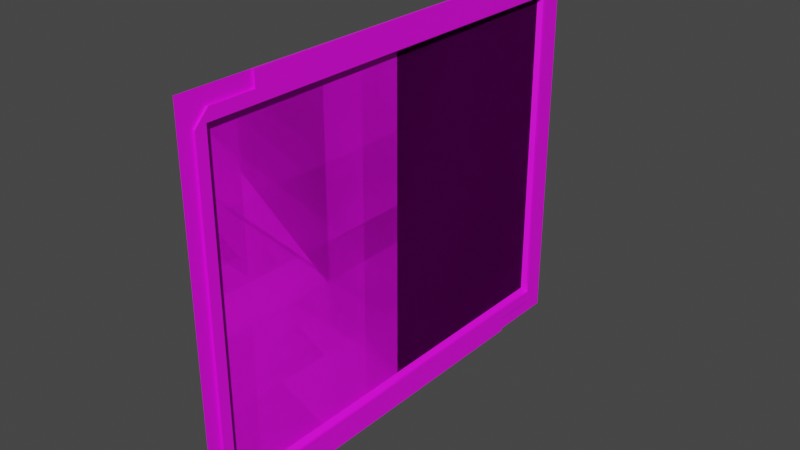 # Source: screen.blend  (saved by Blender 3.1.7; exported with 4.5.12 LTS)
import bpy
from mathutils import Matrix  # noqa: F401  (used for matrix-valued properties, if any)

bpy.ops.wm.read_factory_settings(use_empty=True)
scene = bpy.context.scene
scene.name = 'Scene'

# ---- collections
col_collection = bpy.data.collections.new('Collection'); scene.collection.children.link(col_collection)

# ---- images (referenced by path relative to the original .blend; pixels are not part of the script)
import os
ASSET_DIR = os.environ.get("B2B_ASSET_DIR", "")  # directory of the original .blend (textures are referenced by path, not embedded)
HERE = os.path.dirname(os.path.abspath(__file__))  # packed textures are extracted next to this script under _unpacked/

def load_image(name, relpath, width, height, colorspace="sRGB"):
    """Load a texture the original file referenced (path relative to the .blend, or extracted next to this script)."""
    p = next((c for c in (os.path.join(HERE, relpath), os.path.join(ASSET_DIR, relpath)) if relpath and os.path.exists(c)), "")
    if p:
        img = bpy.data.images.load(p, check_existing=True)
        img.name = name
    else:  # same state as the original file: an image datablock whose file is absent (Cycles renders it pink)
        img = bpy.data.images.new(name, width, height)
        img.source = "FILE"
        img.filepath = "//" + (relpath or name)
    img.colorspace_settings.name = colorspace
    return img
img_frame_png = load_image('frame.png', 'frame.png', 1024, 1024, 'sRGB')
img_tex_wide_png = load_image('tex-wide.png', 'tex-wide.png', 1024, 1024, 'sRGB')
img_tex_narrow_png = load_image('tex-narrow.png', 'tex-narrow.png', 1024, 1024, 'sRGB')

# ---- materials (node trees are filled in below, after node groups)
mat_frame = bpy.data.materials.new('frame')
mat_frame.use_transparent_shadow = False
mat_screen_wide = bpy.data.materials.new('screen.wide')
mat_screen_wide.use_transparent_shadow = False
mat_screen_narrow = bpy.data.materials.new('screen.narrow')
mat_screen_narrow.use_transparent_shadow = False

# ---- material node trees
mat_frame.use_nodes = True; mat_frame.node_tree.nodes.clear()
_N = mat_frame.node_tree.nodes; _L = mat_frame.node_tree.links
n0 = _N.new('ShaderNodeBsdfPrincipled'); n0.name = 'Principled BSDF'; n0.location = (10, 300)
n0.distribution = 'GGX'
n0.subsurface_method = 'RANDOM_WALK_SKIN'
n0.inputs[3].default_value = 1.45
n0.inputs[27].default_value = (0.0, 0.0, 0.0, 1.0)
n0.inputs[28].default_value = 1.0
n1 = _N.new('ShaderNodeOutputMaterial'); n1.name = 'Material Output'; n1.location = (300, 300)
n2 = _N.new('ShaderNodeTexImage'); n2.name = 'Image Texture'; n2.location = (-280, 275)
n2.image = img_frame_png
_L.new(n0.outputs[0], n1.inputs[0])
_L.new(n2.outputs[0], n0.inputs[0])
n1.is_active_output = True
mat_screen_wide.use_nodes = True; mat_screen_wide.node_tree.nodes.clear()
_N = mat_screen_wide.node_tree.nodes; _L = mat_screen_wide.node_tree.links
n0 = _N.new('ShaderNodeBsdfPrincipled'); n0.name = 'Principled BSDF'; n0.location = (10, 300)
n0.distribution = 'GGX'
n0.subsurface_method = 'RANDOM_WALK_SKIN'
n0.inputs[3].default_value = 1.45
n0.inputs[27].default_value = (0.0, 0.0, 0.0, 1.0)
n0.inputs[28].default_value = 1.0
n1 = _N.new('ShaderNodeOutputMaterial'); n1.name = 'Material Output'; n1.location = (300, 300)
n2 = _N.new('ShaderNodeTexImage'); n2.name = 'Image Texture'; n2.location = (-280, 275)
n2.image = img_tex_wide_png
_L.new(n0.outputs[0], n1.inputs[0])
_L.new(n2.outputs[0], n0.inputs[0])
n1.is_active_output = True
mat_screen_narrow.use_nodes = True; mat_screen_narrow.node_tree.nodes.clear()
_N = mat_screen_narrow.node_tree.nodes; _L = mat_screen_narrow.node_tree.links
n0 = _N.new('ShaderNodeBsdfPrincipled'); n0.name = 'Principled BSDF'; n0.location = (10, 300)
n0.distribution = 'GGX'
n0.subsurface_method = 'RANDOM_WALK_SKIN'
n0.inputs[3].default_value = 1.45
n0.inputs[27].default_value = (0.0, 0.0, 0.0, 1.0)
n0.inputs[28].default_value = 1.0
n1 = _N.new('ShaderNodeOutputMaterial'); n1.name = 'Material Output'; n1.location = (300, 300)
n2 = _N.new('ShaderNodeTexImage'); n2.name = 'Image Texture'; n2.location = (-280, 275)
n2.image = img_tex_narrow_png
_L.new(n0.outputs[0], n1.inputs[0])
_L.new(n2.outputs[0], n0.inputs[0])
n1.is_active_output = True

# ---- world
world_world = bpy.data.worlds.new('World'); scene.world = world_world
world_world.use_nodes = True; world_world.node_tree.nodes.clear()
_N = world_world.node_tree.nodes; _L = world_world.node_tree.links
n0 = _N.new('ShaderNodeOutputWorld'); n0.name = 'World Output'; n0.location = (300, 300)
n1 = _N.new('ShaderNodeBackground'); n1.name = 'Background'; n1.location = (10, 300)
n1.inputs[0].default_value = (0.05088, 0.05088, 0.05088, 1.0)
_L.new(n1.outputs[0], n0.inputs[0])
n0.is_active_output = True
world_world.color = (0.05088, 0.05088, 0.05088)
world_world.use_sun_shadow = False
world_world.sun_shadow_jitter_overblur = 0.0

# ---- meshes
me_plane_001 = bpy.data.meshes.new('Plane.001')
me_plane_001.from_pydata([(1.0, -1.0, 0.003807), (1.0, 1.0, 0.003807), (0.8802, -0.8394, -4.583e-13), (0.8802, 0.8394, -2.182e-11), (0.8958, 0.8603, 0.003807), (0.8958, -0.8603, 0.003807), (-4.768e-07, -0.8603, 0.003807), (-5.96e-07, 0.8394, -2.173e-11), (0.0, -1.0, 0.003807), (-5.96e-07, -0.8394, -1.403e-13), (-5.364e-07, 0.8603, 0.003807), (0.0, 1.0, 0.003807), (0.9131, -0.8835, 0.003807), (0.6977, 1.0, 0.003807), (0.6962, -1.0, 0.003807), (0.9167, 0.8883, 0.003807), (0.9406, -0.8481, 0.003807), (0.9406, 0.858, 0.003807), (0.6962, -0.9212, 0.003807), (0.8838, -0.9212, 0.003807), (0.8902, 0.9218, 0.003807), (0.6977, 0.9218, 0.003807), (-1.0, -1.0, 0.003807), (-1.0, 1.0, 0.003807), (-0.8802, -0.8394, -4.579e-13), (-0.8802, 0.8394, -2.182e-11), (-0.8958, 0.8603, 0.003807), (-0.8958, -0.8603, 0.003807), (4.768e-07, -0.8603, 0.003807), (5.96e-07, 0.8394, -2.173e-11), (7.13e-15, -1.0, 0.003807), (5.96e-07, -0.8394, -1.396e-13), (5.364e-07, 0.8603, 0.003807), (-7.081e-15, 1.0, 0.003807), (-0.9131, -0.8835, 0.003807), (-0.6977, 1.0, 0.003807), (-0.6962, -1.0, 0.003807), (-0.9167, 0.8883, 0.003807), (-0.9406, -0.8481, 0.003807), (-0.9406, 0.858, 0.003807), (-0.6962, -0.9212, 0.003807), (-0.8838, -0.9212, 0.003807), (-0.8902, 0.9218, 0.003807), (-0.6977, 0.9218, 0.003807), (0.8958, -0.8603, 0.00571), (0.8958, 0.8603, 0.00571), (-4.768e-07, -0.8603, 0.00571), (-5.364e-07, 0.8603, 0.00571), (0.6977, 1.0, 0.00571), (-4.267e-17, 1.0, 0.00571), (-4.267e-17, -1.0, 0.00571), (0.9131, -0.8835, 0.00571), (0.6962, -1.0, 0.00571), (0.9167, 0.8883, 0.00571), (0.9406, -0.8481, 0.00571), (0.9406, 0.858, 0.00571), (0.6962, -0.9212, 0.00571), (0.8838, -0.9212, 0.00571), (0.8902, 0.9218, 0.00571), (0.6977, 0.9218, 0.00571), (-0.8958, -0.8603, 0.00571), (-0.8958, 0.8603, 0.00571), (4.768e-07, -0.8603, 0.00571), (5.364e-07, 0.8603, 0.00571), (-0.6977, 1.0, 0.00571), (-7.124e-15, 1.0, 0.00571), (7.087e-15, -1.0, 0.00571), (-0.9131, -0.8835, 0.00571), (-0.6962, -1.0, 0.00571), (-0.9167, 0.8883, 0.00571), (-0.9406, -0.8481, 0.00571), (-0.9406, 0.858, 0.00571), (-0.6962, -0.9212, 0.00571), (-0.8838, -0.9212, 0.00571), (-0.8902, 0.9218, 0.00571), (-0.6977, 0.9218, 0.00571)], [], [(0, 12, 19, 18, 14), (1, 15, 17, 16, 12, 0), (4, 10, 7, 3), (5, 4, 3, 2), (9, 6, 5, 2), (36, 68, 72, 40), (20, 21, 59, 58), (32, 63, 61, 26), (13, 21, 20, 15, 1), (22, 36, 40, 41, 34), (23, 22, 34, 38, 39, 37), (26, 25, 29, 32), (27, 24, 25, 26), (31, 24, 27, 28), (39, 71, 69, 37), (15, 20, 58, 53), (38, 70, 71, 39), (35, 23, 37, 42, 43), (49, 47, 45, 53, 58, 59, 48), (51, 54, 55, 53, 45, 44), (52, 56, 57, 51, 44, 46, 50), (65, 64, 75, 74, 69, 61, 63), (67, 60, 61, 69, 71, 70), (68, 66, 62, 60, 67, 73, 72), (35, 64, 65, 33), (21, 13, 48, 59), (40, 72, 73, 41), (11, 10, 47, 49), (28, 30, 66, 62), (41, 73, 67, 34), (37, 69, 74, 42), (42, 74, 75, 43), (8, 14, 52, 50), (43, 75, 64, 35), (33, 32, 63, 65), (4, 5, 44, 45), (12, 16, 54, 51), (5, 6, 46, 44), (16, 17, 55, 54), (17, 15, 53, 55), (30, 66, 68, 36), (10, 4, 45, 47), (14, 18, 56, 52), (13, 11, 49, 48), (26, 61, 60, 27), (18, 19, 57, 56), (34, 67, 70, 38), (6, 8, 50, 46), (27, 60, 62, 28), (19, 12, 51, 57)])
_uv = me_plane_001.uv_layers.new(name='UVMap')
_uv.uv.foreach_set('vector', [1.0, 0.0, 0.9566, 0.05827, 0.9419, 0.03941, 0.8481, 0.03941, 0.8481, 0.0, 1.0, 1.0, 0.9584, 0.945, 0.9703, 0.9296, 0.9703, 0.07597, 0.9566, 0.05827, 1.0, 0.0, 0.9479, 0.9312, 0.5, 0.9312, 0.5, 0.921, 0.9401, 0.921, 0.9479, 0.06989, 0.9479, 0.9312, 0.9401, 0.921, 0.9401, 0.08033, 0.5, 0.08032, 0.5, 0.06988, 0.9479, 0.06989, 0.9401, 0.08033, 0.8481, 0.0, 0.8481, 0.0, 0.8481, 0.03941, 0.8481, 0.03941, 0.9451, 0.9615, 0.8488, 0.9615, 0.8488, 0.9615, 0.9451, 0.9615, 0.5, 0.9312, 0.5, 0.9312, 0.9479, 0.9312, 0.9479, 0.9312, 0.8488, 1.0, 0.8488, 0.9615, 0.9451, 0.9615, 0.9584, 0.945, 1.0, 1.0, 1.0, 0.0, 0.8481, 0.0, 0.8481, 0.03941, 0.9419, 0.03941, 0.9566, 0.05827, 1.0, 1.0, 1.0, 0.0, 0.9566, 0.05827, 0.9703, 0.07597, 0.9703, 0.9296, 0.9584, 0.945, 0.9479, 0.9312, 0.9401, 0.921, 0.5, 0.921, 0.5, 0.9312, 0.9479, 0.06989, 0.9401, 0.08033, 0.9401, 0.921, 0.9479, 0.9312, 0.5, 0.08032, 0.9401, 0.08033, 0.9479, 0.06989, 0.5, 0.06988, 0.9703, 0.9296, 0.9703, 0.9296, 0.9584, 0.945, 0.9584, 0.945, 0.9584, 0.945, 0.9451, 0.9615, 0.9451, 0.9615, 0.9584, 0.945, 0.9703, 0.07597, 0.9703, 0.07597, 0.9703, 0.9296, 0.9703, 0.9296, 0.8488, 1.0, 1.0, 1.0, 0.9584, 0.945, 0.9451, 0.9615, 0.8488, 0.9615, 0.5, 1.0, 0.5, 0.9312, 0.9479, 0.9312, 0.9584, 0.945, 0.9451, 0.9615, 0.8488, 0.9615, 0.8488, 1.0, 0.9566, 0.05827, 0.9703, 0.07597, 0.9703, 0.9296, 0.9584, 0.945, 0.9479, 0.9312, 0.9479, 0.06989, 0.8481, 0.0, 0.8481, 0.03941, 0.9419, 0.03941, 0.9566, 0.05827, 0.9479, 0.06989, 0.5, 0.06988, 0.5, 0.0, 0.5, 1.0, 0.8488, 1.0, 0.8488, 0.9615, 0.9451, 0.9615, 0.9584, 0.945, 0.9479, 0.9312, 0.5, 0.9312, 0.9566, 0.05827, 0.9479, 0.06989, 0.9479, 0.9312, 0.9584, 0.945, 0.9703, 0.9296, 0.9703, 0.07597, 0.8481, 0.0, 0.5, 0.0, 0.5, 0.06988, 0.9479, 0.06989, 0.9566, 0.05827, 0.9419, 0.03941, 0.8481, 0.03941, 0.0, 0.0, 0.0, 0.0, 0.0, 0.0, 0.0, 0.0, 0.8488, 0.9615, 0.8488, 1.0, 0.8488, 1.0, 0.8488, 0.9615, 0.8481, 0.03941, 0.8481, 0.03941, 0.9419, 0.03941, 0.9419, 0.03941, 0.0, 0.0, 0.0, 0.0, 0.0, 0.0, 0.0, 0.0, 0.0, 0.0, 0.0, 0.0, 0.0, 0.0, 0.0, 0.0, 0.9419, 0.03941, 0.9419, 0.03941, 0.9566, 0.05827, 0.9566, 0.05827, 0.9584, 0.945, 0.9584, 0.945, 0.9451, 0.9615, 0.9451, 0.9615, 0.9451, 0.9615, 0.9451, 0.9615, 0.8488, 0.9615, 0.8488, 0.9615, 0.0, 0.0, 0.0, 0.0, 0.0, 0.0, 0.0, 0.0, 0.8488, 0.9615, 0.8488, 0.9615, 0.8488, 1.0, 0.8488, 1.0, 0.0, 0.0, 0.0, 0.0, 0.0, 0.0, 0.0, 0.0, 0.9479, 0.9312, 0.9479, 0.06989, 0.9479, 0.06989, 0.9479, 0.9312, 0.9566, 0.05827, 0.9703, 0.07597, 0.9703, 0.07597, 0.9566, 0.05827, 0.9479, 0.06989, 0.5, 0.06988, 0.5, 0.06988, 0.9479, 0.06989, 0.9703, 0.07597, 0.9703, 0.9296, 0.9703, 0.9296, 0.9703, 0.07597, 0.9703, 0.9296, 0.9584, 0.945, 0.9584, 0.945, 0.9703, 0.9296, 0.0, 0.0, 0.0, 0.0, 0.0, 0.0, 0.0, 0.0, 0.5, 0.9312, 0.9479, 0.9312, 0.9479, 0.9312, 0.5, 0.9312, 0.8481, 0.0, 0.8481, 0.03941, 0.8481, 0.03941, 0.8481, 0.0, 0.0, 0.0, 0.0, 0.0, 0.0, 0.0, 0.0, 0.0, 0.9479, 0.9312, 0.9479, 0.9312, 0.9479, 0.06989, 0.9479, 0.06989, 0.8481, 0.03941, 0.9419, 0.03941, 0.9419, 0.03941, 0.8481, 0.03941, 0.9566, 0.05827, 0.9566, 0.05827, 0.9703, 0.07597, 0.9703, 0.07597, 0.0, 0.0, 0.0, 0.0, 0.0, 0.0, 0.0, 0.0, 0.9479, 0.06989, 0.9479, 0.06989, 0.5, 0.06988, 0.5, 0.06988, 0.9419, 0.03941, 0.9566, 0.05827, 0.9566, 0.05827, 0.9419, 0.03941])
me_plane_001.materials.append(mat_frame)
me_plane_001.use_remesh_fix_poles = True
me_plane_001.use_remesh_preserve_attributes = False
me_plane_001.update()
me_plane_004 = bpy.data.meshes.new('Plane.004')
me_plane_004.from_pydata([(0.8802, -0.8394, -4.583e-13), (0.8802, 0.8394, -2.182e-11), (-5.96e-07, 0.8394, -2.173e-11), (-5.96e-07, -0.8394, -1.403e-13), (-0.8802, -0.8394, -4.579e-13), (-0.8802, 0.8394, -2.182e-11), (5.96e-07, 0.8394, -2.173e-11), (5.96e-07, -0.8394, -1.396e-13)], [], [(2, 3, 0, 1), (6, 5, 4, 7)])
_uv = me_plane_004.uv_layers.new(name='UVMap')
_uv.uv.foreach_set('vector', [0.5, 0.0, 0.5, 1.0, 0.0, 1.0, 0.0, 0.0, 0.5, 0.0, 1.0, 0.0, 1.0, 1.0, 0.5, 1.0])
me_plane_004.materials.append(mat_screen_wide)
me_plane_004.use_remesh_fix_poles = True
me_plane_004.use_remesh_preserve_attributes = False
me_plane_004.update()
me_plane_005 = bpy.data.meshes.new('Plane.005')
me_plane_005.from_pydata([(0.8802, -0.8394, -4.583e-13), (0.8802, 0.8394, -2.182e-11), (-5.96e-07, 0.8394, -2.173e-11), (-5.96e-07, -0.8394, -1.403e-13)], [], [(2, 3, 0, 1)])
_uv = me_plane_005.uv_layers.new(name='UVMap')
_uv.uv.foreach_set('vector', [1.0, 0.0, 1.0, 1.0, 0.0, 1.0, 0.0, 0.0])
me_plane_005.materials.append(mat_screen_narrow)
me_plane_005.use_remesh_fix_poles = True
me_plane_005.use_remesh_preserve_attributes = False
me_plane_005.update()
me_plane_006 = bpy.data.meshes.new('Plane.006')
me_plane_006.from_pydata([(-0.8802, -0.8394, -4.579e-13), (-0.8802, 0.8394, -2.182e-11), (5.96e-07, 0.8394, -2.173e-11), (5.96e-07, -0.8394, -1.396e-13)], [], [(2, 1, 0, 3)])
_uv = me_plane_006.uv_layers.new(name='UVMap')
_uv.uv.foreach_set('vector', [0.0, 1.347e-07, 1.0, 0.0, 1.0, 1.0, 1.377e-07, 1.0])
me_plane_006.materials.append(mat_screen_narrow)
me_plane_006.use_remesh_fix_poles = True
me_plane_006.use_remesh_preserve_attributes = False
me_plane_006.update()

# ---- objects
ob_frame = bpy.data.objects.new('frame', me_plane_001)
ob_screen1_full = bpy.data.objects.new('screen1.full', me_plane_004)
ob_screen1_l = bpy.data.objects.new('screen1.L', me_plane_005)
ob_screen1_r = bpy.data.objects.new('screen1.R', me_plane_006)

# ---- transforms, parenting, visibility, modifiers, constraints
ob_frame.location = (-2.674e-08, -1.192e-07, -2.384e-07)
ob_frame.rotation_euler = (-1.571, -4.371e-08, -1.571)
ob_frame.scale = (0.1661, 0.1332, 0.8006)
ob_screen1_full.location = (-2.674e-08, -1.192e-07, -2.384e-07)
ob_screen1_full.rotation_euler = (-1.571, -4.371e-08, -1.571)
ob_screen1_full.scale = (0.1661, 0.1332, 0.8006)
ob_screen1_l.location = (-2.674e-08, -1.192e-07, -2.384e-07)
ob_screen1_l.rotation_euler = (-1.571, -4.371e-08, -1.571)
ob_screen1_l.scale = (0.1661, 0.1332, 0.8006)
ob_screen1_r.location = (-2.674e-08, -1.192e-07, -3.048e-07)
ob_screen1_r.rotation_euler = (-1.571, -4.371e-08, -1.571)
ob_screen1_r.scale = (0.1661, 0.1332, 0.8006)

# ---- collection membership
col_collection.objects.link(ob_frame)
col_collection.objects.link(ob_screen1_full)
col_collection.objects.link(ob_screen1_l)
col_collection.objects.link(ob_screen1_r)

# ---- scene / render settings (as saved in the file)
scene.frame_start = 1; scene.frame_end = 250; scene.frame_set(1)
scene.render.engine = 'BLENDER_EEVEE_NEXT'
scene.cycles.sampling_pattern = 'TABULATED_SOBOL'
scene.cycles.use_light_tree = False
scene.view_settings.view_transform = 'Filmic'
bpy.context.view_layer.update()

# ---- added for rendering (the .blend has no active camera and no usable light): camera, sun
cam_auto = bpy.data.cameras.new('AutoCamera')
cam_auto.lens = 50.0
cam_auto.sensor_width = 36.0
cam_auto.clip_end = 1000.0
ob_auto_camera = bpy.data.objects.new('AutoCamera', cam_auto)
scene.collection.objects.link(ob_auto_camera)
ob_auto_camera.location = (0.396388, -0.472922, 0.315281)
ob_auto_camera.rotation_euler = (1.09748, -7.21219e-08, 0.694738)
scene.camera = ob_auto_camera
light_auto_sun = bpy.data.lights.new('AutoSun', 'SUN')
light_auto_sun.energy = 3.0
light_auto_sun.angle = 0.0523599
ob_auto_sun = bpy.data.objects.new('AutoSun', light_auto_sun)
scene.collection.objects.link(ob_auto_sun)
ob_auto_sun.rotation_euler = (0.872665, 0.174533, 0.523599)
bpy.context.view_layer.update()
